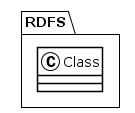

The diagram above was rendered by PlantUML. Its source (embedded in the PNG):
@startuml
!theme plain
package RDFS {
class Class {
}
}
@enduml